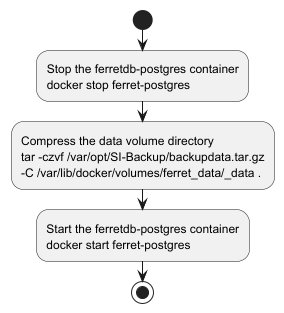

The diagram above was rendered by PlantUML. Its source (embedded in the PNG):
@startuml
start

:Stop the ferretdb-postgres container
docker stop ferret-postgres;
:Compress the data volume directory
tar -czvf /var/opt/SI-Backup/backupdata.tar.gz
-C /var/lib/docker/volumes/ferret_data/_data .;
:Start the ferretdb-postgres container
docker start ferret-postgres;

stop
@enduml